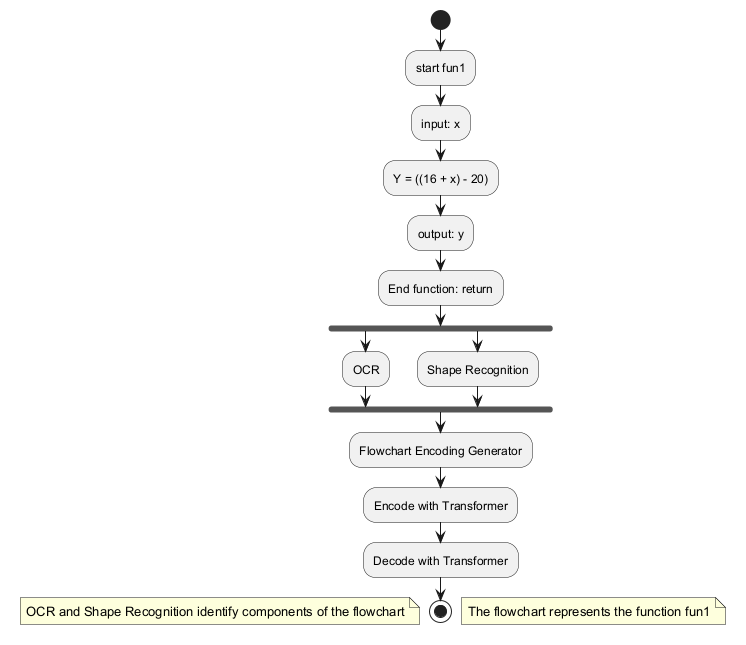

The diagram above was rendered by PlantUML. Its source (embedded in the PNG):
@startuml
start
:start fun1;
:input: x;
:Y = ((16 + x) - 20);
:output: y;
:End function: return;
fork
  :OCR;
fork again
  :Shape Recognition;
end fork
:Flowchart Encoding Generator;
:Encode with Transformer;
:Decode with Transformer;
stop

note right: The flowchart represents the function fun1
note left: OCR and Shape Recognition identify components of the flowchart
@enduml